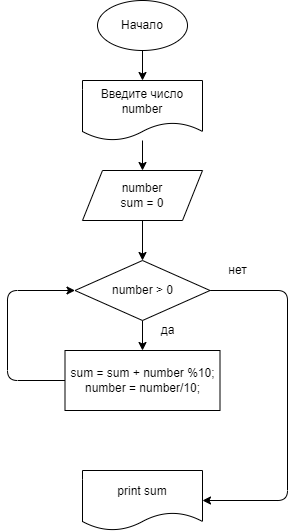

The diagram above was exported from draw.io. Its source (the exported page's mxGraphModel, read from the mxfile embedded in the PNG):
<mxGraphModel dx="986" dy="324" grid="1" gridSize="10" guides="1" tooltips="1" connect="1" arrows="1" fold="1" page="1" pageScale="1" pageWidth="827" pageHeight="1169" math="0" shadow="0">
  <root>
    <mxCell id="0" />
    <mxCell id="1" parent="0" />
    <mxCell id="4" value="" style="edgeStyle=none;html=1;" edge="1" parent="1" source="2" target="3">
      <mxGeometry relative="1" as="geometry" />
    </mxCell>
    <mxCell id="2" value="Начало" style="ellipse;whiteSpace=wrap;html=1;" vertex="1" parent="1">
      <mxGeometry x="340" y="20" width="90" height="50" as="geometry" />
    </mxCell>
    <mxCell id="8" value="" style="edgeStyle=none;html=1;" edge="1" parent="1" source="3" target="7">
      <mxGeometry relative="1" as="geometry" />
    </mxCell>
    <mxCell id="3" value="Введите число number" style="shape=document;whiteSpace=wrap;html=1;boundedLbl=1;" vertex="1" parent="1">
      <mxGeometry x="325" y="100" width="120" height="60" as="geometry" />
    </mxCell>
    <mxCell id="18" value="" style="edgeStyle=orthogonalEdgeStyle;html=1;" edge="1" parent="1" source="7" target="16">
      <mxGeometry relative="1" as="geometry" />
    </mxCell>
    <mxCell id="7" value="number&lt;br&gt;sum = 0" style="shape=parallelogram;perimeter=parallelogramPerimeter;whiteSpace=wrap;html=1;fixedSize=1;" vertex="1" parent="1">
      <mxGeometry x="325" y="190" width="120" height="50" as="geometry" />
    </mxCell>
    <mxCell id="19" style="edgeStyle=orthogonalEdgeStyle;html=1;exitX=0;exitY=0.5;exitDx=0;exitDy=0;entryX=0;entryY=0.5;entryDx=0;entryDy=0;" edge="1" parent="1" source="11" target="16">
      <mxGeometry relative="1" as="geometry">
        <Array as="points">
          <mxPoint x="250" y="400" />
          <mxPoint x="250" y="310" />
        </Array>
      </mxGeometry>
    </mxCell>
    <mxCell id="11" value="sum = sum + number %10;&lt;br&gt;number = number/10;" style="rounded=0;whiteSpace=wrap;html=1;" vertex="1" parent="1">
      <mxGeometry x="307.5" y="370" width="155" height="60" as="geometry" />
    </mxCell>
    <mxCell id="14" value="print sum" style="shape=document;whiteSpace=wrap;html=1;boundedLbl=1;" vertex="1" parent="1">
      <mxGeometry x="325" y="490" width="120" height="60" as="geometry" />
    </mxCell>
    <mxCell id="17" value="" style="edgeStyle=orthogonalEdgeStyle;html=1;" edge="1" parent="1" source="16" target="11">
      <mxGeometry relative="1" as="geometry" />
    </mxCell>
    <mxCell id="20" style="edgeStyle=orthogonalEdgeStyle;html=1;exitX=1;exitY=0.5;exitDx=0;exitDy=0;entryX=1;entryY=0.5;entryDx=0;entryDy=0;" edge="1" parent="1" source="16" target="14">
      <mxGeometry relative="1" as="geometry">
        <Array as="points">
          <mxPoint x="530" y="310" />
          <mxPoint x="530" y="520" />
        </Array>
      </mxGeometry>
    </mxCell>
    <mxCell id="16" value="number &amp;gt; 0" style="rhombus;whiteSpace=wrap;html=1;" vertex="1" parent="1">
      <mxGeometry x="317.5" y="280" width="135" height="60" as="geometry" />
    </mxCell>
    <mxCell id="21" value="да" style="text;html=1;align=center;verticalAlign=middle;resizable=0;points=[];autosize=1;strokeColor=none;fillColor=none;" vertex="1" parent="1">
      <mxGeometry x="390" y="335" width="40" height="30" as="geometry" />
    </mxCell>
    <mxCell id="22" value="нет" style="text;html=1;align=center;verticalAlign=middle;resizable=0;points=[];autosize=1;strokeColor=none;fillColor=none;" vertex="1" parent="1">
      <mxGeometry x="460" y="275" width="40" height="30" as="geometry" />
    </mxCell>
  </root>
</mxGraphModel>